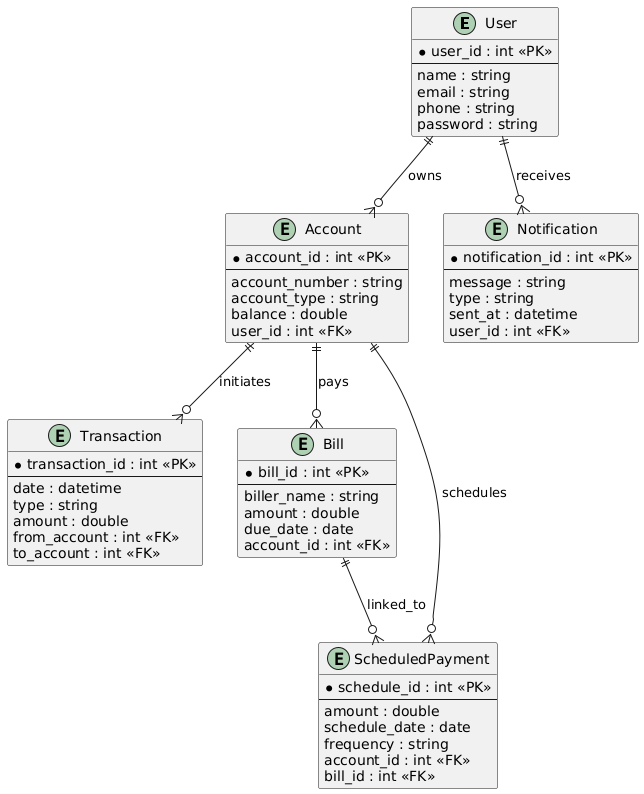

The diagram above was rendered by PlantUML. Its source (embedded in the PNG):
@startuml
' Define entities
entity User {
    *user_id : int <<PK>>
    --
    name : string
    email : string
    phone : string
    password : string
}

entity Account {
    *account_id : int <<PK>>
    --
    account_number : string
    account_type : string
    balance : double
    user_id : int <<FK>>
}

entity Transaction {
    *transaction_id : int <<PK>>
    --
    date : datetime
    type : string
    amount : double
    from_account : int <<FK>>
    to_account : int <<FK>>
}

entity Bill {
    *bill_id : int <<PK>>
    --
    biller_name : string
    amount : double
    due_date : date
    account_id : int <<FK>>
}

entity Notification {
    *notification_id : int <<PK>>
    --
    message : string
    type : string
    sent_at : datetime
    user_id : int <<FK>>
}

entity ScheduledPayment {
    *schedule_id : int <<PK>>
    --
    amount : double
    schedule_date : date
    frequency : string
    account_id : int <<FK>>
    bill_id : int <<FK>>
}

' Define relationships
User ||--o{ Account : owns
Account ||--o{ Transaction : initiates
Account ||--o{ Bill : pays
User ||--o{ Notification : receives
Account ||--o{ ScheduledPayment : schedules
Bill ||--o{ ScheduledPayment : linked_to
@enduml